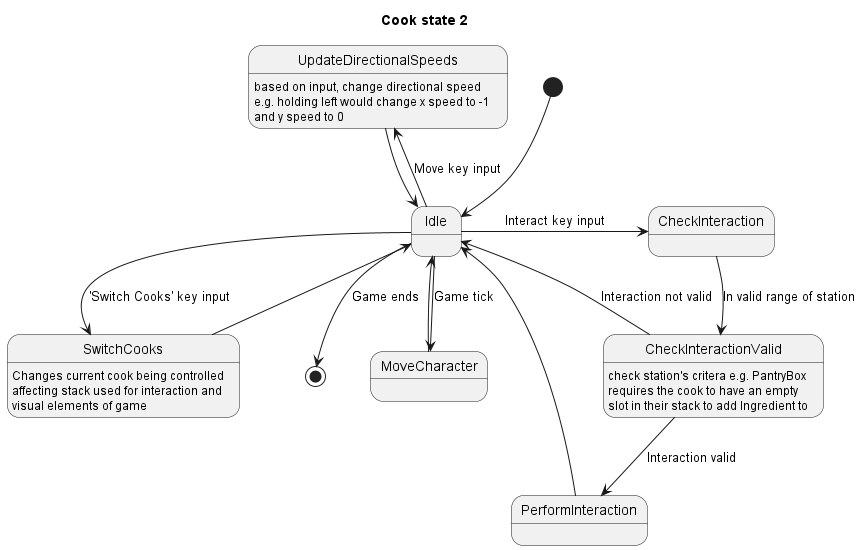

The diagram above was rendered by PlantUML. Its source (embedded in the PNG):
@startuml
title Cook state 2

[*] --> Idle

' movement now happens per game tick, and input simply affects directional speed
Idle -left-> UpdateDirectionalSpeeds : Move key input
UpdateDirectionalSpeeds --> Idle
UpdateDirectionalSpeeds: based on input, change directional speed\ne.g. holding left would change x speed to -1 \nand y speed to 0

Idle --> MoveCharacter : Game tick
MoveCharacter --> Idle

Idle --> SwitchCooks : 'Switch Cooks' key input
SwitchCooks : Changes current cook being controlled\naffecting stack used for interaction and\nvisual elements of game
SwitchCooks --> Idle


Idle -> CheckInteraction : Interact key input
CheckInteraction --> CheckInteractionValid : In valid range of station
CheckInteractionValid --> Idle : Interaction not valid
CheckInteractionValid : check station's critera e.g. PantryBox\nrequires the cook to have an empty \nslot in their stack to add Ingredient to
CheckInteractionValid --> PerformInteraction : Interaction valid
PerformInteraction --> Idle

Idle --> [*] : Game ends

@enduml